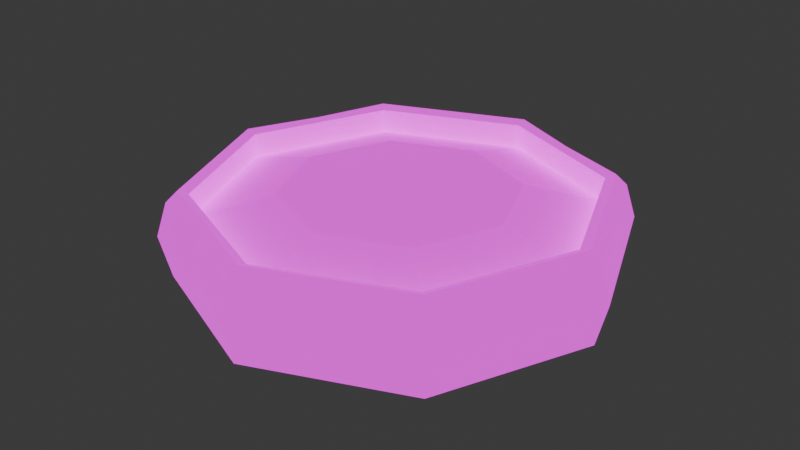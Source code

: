 # Source: botBase.blend  (saved by Blender 4.1.24; exported with 4.5.12 LTS)
import bpy
from mathutils import Matrix  # noqa: F401  (used for matrix-valued properties, if any)

bpy.ops.wm.read_factory_settings(use_empty=True)
scene = bpy.context.scene
scene.name = 'Scene'

# ---- collections
col_collection = bpy.data.collections.new('Collection'); scene.collection.children.link(col_collection)

# ---- images (referenced by path relative to the original .blend; pixels are not part of the script)
import os
ASSET_DIR = os.environ.get("B2B_ASSET_DIR", "")  # directory of the original .blend (textures are referenced by path, not embedded)
HERE = os.path.dirname(os.path.abspath(__file__))  # packed textures are extracted next to this script under _unpacked/

def load_image(name, relpath, width, height, colorspace="sRGB"):
    """Load a texture the original file referenced (path relative to the .blend, or extracted next to this script)."""
    p = next((c for c in (os.path.join(HERE, relpath), os.path.join(ASSET_DIR, relpath)) if relpath and os.path.exists(c)), "")
    if p:
        img = bpy.data.images.load(p, check_existing=True)
        img.name = name
    else:  # same state as the original file: an image datablock whose file is absent (Cycles renders it pink)
        img = bpy.data.images.new(name, width, height)
        img.source = "FILE"
        img.filepath = "//" + (relpath or name)
    img.colorspace_settings.name = colorspace
    return img
img_bots_colormap_png = load_image('Bots-Colormap.png', 'Bots-Colormap.png', 1024, 1024, 'sRGB')
img_botsemisisonmap_png = load_image('botsEmisisonMap.png', 'botsEmisisonMap.png', 1024, 1024, 'sRGB')

# ---- materials (node trees are filled in below, after node groups)
mat_material_001 = bpy.data.materials.new('Material.001')
mat_material_001.use_transparent_shadow = False

# ---- material node trees
mat_material_001.use_nodes = True; mat_material_001.node_tree.nodes.clear()
_N = mat_material_001.node_tree.nodes; _L = mat_material_001.node_tree.links
n0 = _N.new('ShaderNodeBsdfPrincipled'); n0.name = 'Principled BSDF'; n0.location = (10, 300)
n0.inputs[28].default_value = 1.0
n1 = _N.new('ShaderNodeOutputMaterial'); n1.name = 'Material Output'; n1.location = (300, 300)
n2 = _N.new('ShaderNodeTexImage'); n2.name = 'Image Texture'; n2.location = (-280, 280)
n2.image = img_bots_colormap_png
n3 = _N.new('ShaderNodeTexImage'); n3.name = 'Image Texture.001'; n3.location = (-280, -240)
n3.image = img_botsemisisonmap_png
_L.new(n0.outputs[0], n1.inputs[0])
_L.new(n2.outputs[0], n0.inputs[0])
_L.new(n3.outputs[0], n0.inputs[27])
n1.is_active_output = True

# ---- world
world_world = bpy.data.worlds.new('World'); scene.world = world_world
world_world.use_nodes = True; world_world.node_tree.nodes.clear()
_N = world_world.node_tree.nodes; _L = world_world.node_tree.links
n0 = _N.new('ShaderNodeOutputWorld'); n0.name = 'World Output'; n0.location = (300, 300)
n1 = _N.new('ShaderNodeBackground'); n1.name = 'Background'; n1.location = (10, 300)
n1.inputs[0].default_value = (0.05088, 0.05088, 0.05088, 1.0)
_L.new(n1.outputs[0], n0.inputs[0])
n0.is_active_output = True
world_world.color = (0.05088, 0.05088, 0.05088)
world_world.use_sun_shadow = False
world_world.sun_shadow_jitter_overblur = 0.0

# ---- meshes
me_cylinder = bpy.data.meshes.new('Cylinder')
me_cylinder.from_pydata([(0.0, 5.0, -0.5), (0.0, 5.25, 0.5), (3.536, 3.536, -0.5), (3.712, 3.712, 0.5), (5.0, 0.0, -0.5), (5.25, 0.0, 0.5), (3.536, -3.536, -0.5), (3.712, -3.712, 0.5), (0.0, -5.0, -0.5), (0.0, -5.25, 0.5), (-3.536, -3.536, -0.5), (-3.712, -3.712, 0.5), (-5.0, 0.0, -0.5), (-5.25, 0.0, 0.5), (-3.536, 3.536, -0.5), (-3.712, 3.712, 0.5), (3.182, 3.182, 0.9), (0.0, 4.5, 0.9), (4.5, 0.0, 0.9), (3.182, -3.182, 0.9), (0.0, -4.5, 0.9), (-3.182, -3.182, 0.9), (-4.5, 0.0, 0.9), (-3.182, 3.182, 0.9), (3.536, 3.536, 1.3), (0.0, 5.0, 1.3), (5.0, 0.0, 1.3), (3.536, -3.536, 1.3), (0.0, -5.0, 1.3), (-3.536, -3.536, 1.3), (-5.0, 0.0, 1.3), (-3.536, 3.536, 1.3), (1.909, 1.909, 1.4), (0.0, 2.7, 1.4), (2.7, 0.0, 1.4), (1.909, -1.909, 1.4), (0.0, -2.7, 1.4), (-1.909, -1.909, 1.4), (-2.7, 0.0, 1.4), (-1.909, 1.909, 1.4), (1.768, 4.268, -0.5), (1.816, 4.385, 0.5086), (1.73, 4.176, 1.291), (-1.768, -4.268, -0.5), (-1.816, -4.385, 0.5086), (-1.73, -4.176, 1.291), (4.268, -1.768, -0.5), (4.385, -1.816, 0.5086), (-4.268, 1.768, -0.5), (-4.385, 1.816, 0.5086), (4.176, -1.73, 1.291), (-4.176, 1.73, 1.291), (3.349, 3.349, 1.564), (3.182, 3.182, 1.479), (0.0, 4.736, 1.564), (0.0, 4.5, 1.479), (4.5, 0.0, 1.479), (4.736, 0.0, 1.564), (3.349, -3.349, 1.564), (3.182, -3.182, 1.479), (0.0, -4.5, 1.479), (0.0, -4.736, 1.564), (-3.349, -3.349, 1.564), (-3.182, -3.182, 1.479), (-4.5, 0.0, 1.479), (-4.736, 0.0, 1.564), (-3.349, 3.349, 1.564), (-3.182, 3.182, 1.479), (1.591, 3.841, 1.479), (1.662, 4.013, 1.539), (-1.591, -3.841, 1.479), (-1.662, -4.013, 1.539), (3.841, -1.591, 1.479), (4.013, -1.662, 1.539), (-3.841, 1.591, 1.479), (-4.013, 1.662, 1.539)], [], [(40, 41, 3, 2), (2, 3, 5, 4), (46, 47, 7, 6), (6, 7, 9, 8), (43, 44, 11, 10), (10, 11, 13, 12), (45, 28, 61, 71), (48, 49, 15, 14), (14, 15, 1, 0), (17, 23, 39, 33), (49, 13, 30, 51), (5, 3, 24, 26), (28, 27, 58, 61), (50, 26, 57, 73), (9, 7, 27, 28), (26, 24, 52, 57), (13, 11, 29, 30), (31, 51, 75, 66), (24, 42, 69, 52), (21, 22, 64, 63), (18, 19, 59, 72, 56), (23, 17, 55, 67), (19, 20, 60, 59), (29, 45, 71, 62), (27, 50, 73, 58), (44, 9, 28, 45), (30, 29, 62, 65), (51, 30, 65, 75), (47, 5, 26, 50), (1, 15, 31, 25), (41, 1, 25, 42), (25, 31, 66, 54), (16, 18, 56, 53), (32, 33, 39, 38, 37, 36, 35, 34), (22, 21, 37, 38), (20, 19, 35, 36), (18, 16, 32, 34), (23, 22, 38, 39), (21, 20, 36, 37), (19, 18, 34, 35), (16, 17, 33, 32), (3, 41, 42, 24), (42, 25, 54, 69), (0, 1, 41, 40), (11, 44, 45, 29), (22, 23, 67, 74, 64), (8, 9, 44, 43), (7, 47, 50, 27), (20, 21, 63, 70, 60), (15, 49, 51, 31), (12, 13, 49, 48), (4, 5, 47, 46), (69, 54, 55, 68), (57, 52, 53, 56), (73, 57, 56, 72), (61, 58, 59, 60), (71, 61, 60, 70), (65, 62, 63, 64), (75, 65, 64, 74), (54, 66, 67, 55), (52, 69, 68, 53), (62, 71, 70, 63), (58, 73, 72, 59), (66, 75, 74, 67), (17, 16, 53, 68, 55)])
_uv = me_cylinder.uv_layers.new(name='UVMap')
_uv.uv.foreach_set('vector', [0.8116, 0.8047, 0.838, 0.8337, 0.7956, 0.8865, 0.7607, 0.8701, 0.3631, 0.6106, 0.3918, 0.5495, 0.6004, 0.5621, 0.6229, 0.634, 0.8094, 0.8014, 0.8377, 0.8325, 0.7945, 0.8881, 0.7547, 0.8713, 0.6214, 0.6369, 0.5517, 0.6075, 0.5581, 0.3984, 0.6214, 0.3757, 0.8119, 0.8052, 0.8382, 0.8343, 0.7954, 0.8869, 0.7606, 0.8703, 0.6335, 0.3868, 0.6047, 0.4479, 0.3962, 0.4353, 0.3737, 0.3634, 0.8578, 0.8559, 0.9013, 0.8219, 0.9043, 0.832, 0.8642, 0.8628, 0.8097, 0.8015, 0.838, 0.8326, 0.7949, 0.8882, 0.755, 0.8713, 0.3888, 0.3728, 0.4586, 0.4022, 0.4522, 0.6112, 0.3888, 0.634, 0.5459, 0.5819, 0.5551, 0.4389, 0.6266, 0.4695, 0.621, 0.554, 0.838, 0.8326, 0.8967, 0.7954, 0.9035, 0.8199, 0.8586, 0.8549, 0.6004, 0.5621, 0.3918, 0.5495, 0.4075, 0.5081, 0.5886, 0.519, 0.5158, 0.4111, 0.5094, 0.5924, 0.4922, 0.5855, 0.4982, 0.4164, 0.8582, 0.8548, 0.9031, 0.8199, 0.9061, 0.8301, 0.8648, 0.862, 0.5581, 0.3984, 0.5517, 0.6075, 0.5094, 0.5924, 0.5158, 0.4111, 0.5886, 0.519, 0.4075, 0.5081, 0.4145, 0.4912, 0.5833, 0.5011, 0.3962, 0.4353, 0.6047, 0.4479, 0.589, 0.4893, 0.408, 0.4783, 0.819, 0.8968, 0.8586, 0.8549, 0.8651, 0.8621, 0.8289, 0.9007, 0.8192, 0.8955, 0.8578, 0.8551, 0.8642, 0.862, 0.8288, 0.8995, 0.5671, 0.5418, 0.4244, 0.5314, 0.4166, 0.5078, 0.5775, 0.5163, 0.9125, 0.8502, 0.8497, 0.9091, 0.8349, 0.9032, 0.8684, 0.8659, 0.9081, 0.8367, 0.5551, 0.4389, 0.5459, 0.5819, 0.5226, 0.5898, 0.5292, 0.4287, 0.4551, 0.5707, 0.4643, 0.4278, 0.4877, 0.4199, 0.481, 0.581, 0.819, 0.896, 0.8578, 0.8559, 0.8642, 0.8628, 0.8286, 0.9, 0.8187, 0.8967, 0.8582, 0.8548, 0.8648, 0.862, 0.8285, 0.9006, 0.8382, 0.8343, 0.8942, 0.7977, 0.9013, 0.8219, 0.8578, 0.8559, 0.408, 0.4783, 0.589, 0.4893, 0.5821, 0.5061, 0.4132, 0.4963, 0.8586, 0.8549, 0.9035, 0.8199, 0.9065, 0.8302, 0.8651, 0.8621, 0.8377, 0.8325, 0.8964, 0.7953, 0.9031, 0.8199, 0.8582, 0.8548, 0.4522, 0.6112, 0.4586, 0.4022, 0.5008, 0.4173, 0.4944, 0.5986, 0.838, 0.8337, 0.8939, 0.7968, 0.9011, 0.8209, 0.8578, 0.8551, 0.4944, 0.5986, 0.5008, 0.4173, 0.518, 0.4241, 0.512, 0.5933, 0.4295, 0.4555, 0.5722, 0.466, 0.5799, 0.4895, 0.419, 0.4811, 0.1098, 0.9404, 0.05316, 0.876, 0.05876, 0.7915, 0.1247, 0.7338, 0.209, 0.7392, 0.2657, 0.8037, 0.2601, 0.8882, 0.1942, 0.9459, 0.4244, 0.5314, 0.5671, 0.5418, 0.5363, 0.6127, 0.4519, 0.6073, 0.4643, 0.4278, 0.4551, 0.5707, 0.3836, 0.5402, 0.3892, 0.4557, 0.5722, 0.466, 0.4295, 0.4555, 0.4603, 0.3846, 0.5447, 0.39, 0.85, 0.9092, 0.9128, 0.8503, 0.9286, 0.8937, 0.8909, 0.9266, 0.849, 0.9087, 0.9107, 0.8514, 0.9264, 0.8944, 0.8894, 0.9266, 0.8497, 0.9091, 0.9125, 0.8502, 0.9282, 0.8936, 0.8906, 0.9265, 0.8493, 0.908, 0.9106, 0.8503, 0.9266, 0.8933, 0.8898, 0.9257, 0.7956, 0.8865, 0.838, 0.8337, 0.8578, 0.8551, 0.8192, 0.8955, 0.8578, 0.8551, 0.9011, 0.8209, 0.9041, 0.831, 0.8642, 0.862, 0.8809, 0.7606, 0.8939, 0.7968, 0.838, 0.8337, 0.8116, 0.8047, 0.7954, 0.8869, 0.8382, 0.8343, 0.8578, 0.8559, 0.819, 0.896, 0.9128, 0.8503, 0.85, 0.9092, 0.8352, 0.9033, 0.8687, 0.866, 0.9084, 0.8368, 0.8815, 0.7614, 0.8942, 0.7977, 0.8382, 0.8343, 0.8119, 0.8052, 0.7945, 0.8881, 0.8377, 0.8325, 0.8582, 0.8548, 0.8187, 0.8967, 0.9107, 0.8514, 0.849, 0.9087, 0.8344, 0.9027, 0.8676, 0.8666, 0.9063, 0.838, 0.7949, 0.8882, 0.838, 0.8326, 0.8586, 0.8549, 0.819, 0.8968, 0.8839, 0.7543, 0.8967, 0.7954, 0.838, 0.8326, 0.8097, 0.8015, 0.8835, 0.7542, 0.8964, 0.7953, 0.8377, 0.8325, 0.8094, 0.8014, 0.8642, 0.862, 0.9041, 0.831, 0.9061, 0.837, 0.8676, 0.8658, 0.5833, 0.5011, 0.4145, 0.4912, 0.419, 0.4811, 0.5799, 0.4895, 0.8648, 0.862, 0.9061, 0.8301, 0.9081, 0.8367, 0.8684, 0.8659, 0.4982, 0.4164, 0.4922, 0.5855, 0.481, 0.581, 0.4877, 0.4199, 0.8642, 0.8628, 0.9043, 0.832, 0.9063, 0.838, 0.8676, 0.8666, 0.4132, 0.4963, 0.5821, 0.5061, 0.5775, 0.5163, 0.4166, 0.5078, 0.8651, 0.8621, 0.9065, 0.8302, 0.9084, 0.8368, 0.8687, 0.866, 0.512, 0.5933, 0.518, 0.4241, 0.5292, 0.4287, 0.5226, 0.5898, 0.8288, 0.8995, 0.8642, 0.862, 0.8676, 0.8658, 0.8346, 0.9021, 0.8286, 0.9, 0.8642, 0.8628, 0.8676, 0.8666, 0.8344, 0.9027, 0.8285, 0.9006, 0.8648, 0.862, 0.8684, 0.8659, 0.8349, 0.9032, 0.8289, 0.9007, 0.8651, 0.8621, 0.8687, 0.866, 0.8352, 0.9033, 0.9106, 0.8503, 0.8493, 0.908, 0.8346, 0.9021, 0.8676, 0.8658, 0.9061, 0.837])
me_cylinder.materials.append(mat_material_001)
me_cylinder.update()

# ---- objects
ob_cylinder = bpy.data.objects.new('Cylinder', me_cylinder)

# ---- transforms, parenting, visibility, modifiers, constraints
ob_cylinder.location = (0.0, 0.0, -0.5)

# ---- collection membership
col_collection.objects.link(ob_cylinder)

# ---- scene / render settings (as saved in the file)
scene.frame_start = 1; scene.frame_end = 250; scene.frame_set(1)
scene.render.engine = 'BLENDER_EEVEE_NEXT'
scene.cycles.sampling_pattern = 'TABULATED_SOBOL'
scene.eevee.ray_tracing_options.trace_max_roughness = 0.0
bpy.context.view_layer.update()

# ---- added for rendering (the .blend has no active camera): camera
cam_auto = bpy.data.cameras.new('AutoCamera')
cam_auto.lens = 50.0
cam_auto.sensor_width = 36.0
cam_auto.clip_end = 1000.0
ob_auto_camera = bpy.data.objects.new('AutoCamera', cam_auto)
scene.collection.objects.link(ob_auto_camera)
ob_auto_camera.location = (13.871, -16.6452, 11.129)
ob_auto_camera.rotation_euler = (1.09748, -7.21219e-08, 0.694738)
scene.camera = ob_auto_camera
bpy.context.view_layer.update()
